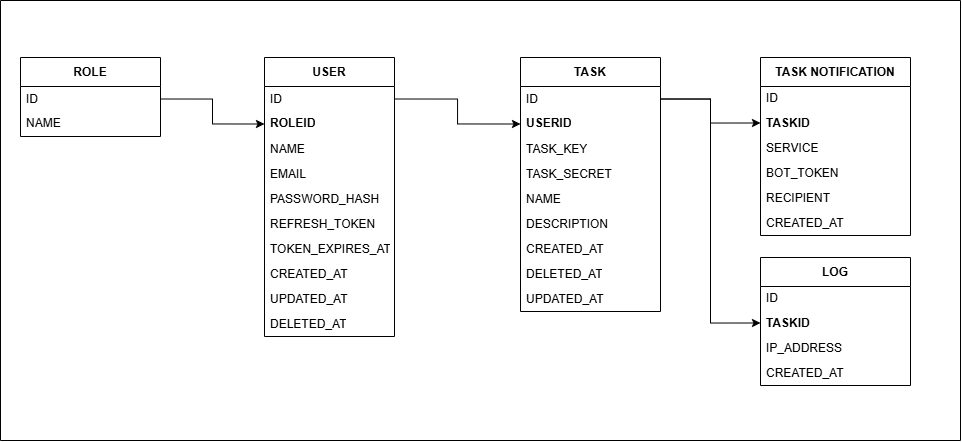

The diagram above was exported from draw.io. Its source (the exported page's mxGraphModel, read from the mxfile embedded in the PNG):
<mxGraphModel dx="1678" dy="891" grid="1" gridSize="10" guides="1" tooltips="1" connect="1" arrows="1" fold="1" page="1" pageScale="1" pageWidth="827" pageHeight="1169" math="0" shadow="0">
  <root>
    <mxCell id="0" />
    <mxCell id="1" parent="0" />
    <mxCell id="YWM4CbJsOfyoIEd39O8S-5" value="ROLE" style="swimlane;fontStyle=1;align=center;verticalAlign=middle;childLayout=stackLayout;horizontal=1;startSize=29;horizontalStack=0;resizeParent=1;resizeParentMax=0;resizeLast=0;collapsible=0;marginBottom=0;html=1;whiteSpace=wrap;rounded=0;" vertex="1" parent="1">
      <mxGeometry x="20" y="257" width="140" height="79" as="geometry" />
    </mxCell>
    <mxCell id="YWM4CbJsOfyoIEd39O8S-6" value="ID" style="text;html=1;strokeColor=none;fillColor=none;align=left;verticalAlign=middle;spacingLeft=4;spacingRight=4;overflow=hidden;rotatable=0;points=[[0,0.5],[1,0.5]];portConstraint=eastwest;whiteSpace=wrap;rounded=0;" vertex="1" parent="YWM4CbJsOfyoIEd39O8S-5">
      <mxGeometry y="29" width="140" height="25" as="geometry" />
    </mxCell>
    <mxCell id="YWM4CbJsOfyoIEd39O8S-7" value="NAME" style="text;html=1;strokeColor=none;fillColor=none;align=left;verticalAlign=middle;spacingLeft=4;spacingRight=4;overflow=hidden;rotatable=0;points=[[0,0.5],[1,0.5]];portConstraint=eastwest;whiteSpace=wrap;rounded=0;" vertex="1" parent="YWM4CbJsOfyoIEd39O8S-5">
      <mxGeometry y="54" width="140" height="25" as="geometry" />
    </mxCell>
    <mxCell id="YWM4CbJsOfyoIEd39O8S-17" value="USER" style="swimlane;fontStyle=1;align=center;verticalAlign=middle;childLayout=stackLayout;horizontal=1;startSize=29;horizontalStack=0;resizeParent=1;resizeParentMax=0;resizeLast=0;collapsible=0;marginBottom=0;html=1;whiteSpace=wrap;rounded=0;" vertex="1" parent="1">
      <mxGeometry x="264" y="257" width="130" height="279" as="geometry" />
    </mxCell>
    <mxCell id="YWM4CbJsOfyoIEd39O8S-18" value="ID" style="text;html=1;strokeColor=none;fillColor=none;align=left;verticalAlign=middle;spacingLeft=4;spacingRight=4;overflow=hidden;rotatable=0;points=[[0,0.5],[1,0.5]];portConstraint=eastwest;whiteSpace=wrap;rounded=0;" vertex="1" parent="YWM4CbJsOfyoIEd39O8S-17">
      <mxGeometry y="29" width="130" height="25" as="geometry" />
    </mxCell>
    <mxCell id="YWM4CbJsOfyoIEd39O8S-24" value="ROLEID" style="text;html=1;strokeColor=none;fillColor=none;align=left;verticalAlign=middle;spacingLeft=4;spacingRight=4;overflow=hidden;rotatable=0;points=[[0,0.5],[1,0.5]];portConstraint=eastwest;whiteSpace=wrap;rounded=0;fontStyle=1" vertex="1" parent="YWM4CbJsOfyoIEd39O8S-17">
      <mxGeometry y="54" width="130" height="25" as="geometry" />
    </mxCell>
    <mxCell id="YWM4CbJsOfyoIEd39O8S-19" value="NAME" style="text;html=1;strokeColor=none;fillColor=none;align=left;verticalAlign=middle;spacingLeft=4;spacingRight=4;overflow=hidden;rotatable=0;points=[[0,0.5],[1,0.5]];portConstraint=eastwest;whiteSpace=wrap;rounded=0;" vertex="1" parent="YWM4CbJsOfyoIEd39O8S-17">
      <mxGeometry y="79" width="130" height="25" as="geometry" />
    </mxCell>
    <mxCell id="YWM4CbJsOfyoIEd39O8S-20" value="EMAIL" style="text;html=1;strokeColor=none;fillColor=none;align=left;verticalAlign=middle;spacingLeft=4;spacingRight=4;overflow=hidden;rotatable=0;points=[[0,0.5],[1,0.5]];portConstraint=eastwest;whiteSpace=wrap;rounded=0;" vertex="1" parent="YWM4CbJsOfyoIEd39O8S-17">
      <mxGeometry y="104" width="130" height="25" as="geometry" />
    </mxCell>
    <mxCell id="YWM4CbJsOfyoIEd39O8S-21" value="PASSWORD_HASH" style="text;html=1;strokeColor=none;fillColor=none;align=left;verticalAlign=middle;spacingLeft=4;spacingRight=4;overflow=hidden;rotatable=0;points=[[0,0.5],[1,0.5]];portConstraint=eastwest;whiteSpace=wrap;rounded=0;" vertex="1" parent="YWM4CbJsOfyoIEd39O8S-17">
      <mxGeometry y="129" width="130" height="25" as="geometry" />
    </mxCell>
    <mxCell id="YWM4CbJsOfyoIEd39O8S-22" value="REFRESH_TOKEN" style="text;html=1;strokeColor=none;fillColor=none;align=left;verticalAlign=middle;spacingLeft=4;spacingRight=4;overflow=hidden;rotatable=0;points=[[0,0.5],[1,0.5]];portConstraint=eastwest;whiteSpace=wrap;rounded=0;" vertex="1" parent="YWM4CbJsOfyoIEd39O8S-17">
      <mxGeometry y="154" width="130" height="25" as="geometry" />
    </mxCell>
    <mxCell id="YWM4CbJsOfyoIEd39O8S-23" value="TOKEN_EXPIRES_AT" style="text;html=1;strokeColor=none;fillColor=none;align=left;verticalAlign=middle;spacingLeft=4;spacingRight=4;overflow=hidden;rotatable=0;points=[[0,0.5],[1,0.5]];portConstraint=eastwest;whiteSpace=wrap;rounded=0;" vertex="1" parent="YWM4CbJsOfyoIEd39O8S-17">
      <mxGeometry y="179" width="130" height="25" as="geometry" />
    </mxCell>
    <mxCell id="YWM4CbJsOfyoIEd39O8S-37" value="CREATED_AT" style="text;html=1;strokeColor=none;fillColor=none;align=left;verticalAlign=middle;spacingLeft=4;spacingRight=4;overflow=hidden;rotatable=0;points=[[0,0.5],[1,0.5]];portConstraint=eastwest;whiteSpace=wrap;rounded=0;" vertex="1" parent="YWM4CbJsOfyoIEd39O8S-17">
      <mxGeometry y="204" width="130" height="25" as="geometry" />
    </mxCell>
    <mxCell id="YWM4CbJsOfyoIEd39O8S-38" value="UPDATED_AT" style="text;html=1;strokeColor=none;fillColor=none;align=left;verticalAlign=middle;spacingLeft=4;spacingRight=4;overflow=hidden;rotatable=0;points=[[0,0.5],[1,0.5]];portConstraint=eastwest;whiteSpace=wrap;rounded=0;" vertex="1" parent="YWM4CbJsOfyoIEd39O8S-17">
      <mxGeometry y="229" width="130" height="25" as="geometry" />
    </mxCell>
    <mxCell id="YWM4CbJsOfyoIEd39O8S-39" value="DELETED_AT" style="text;html=1;strokeColor=none;fillColor=none;align=left;verticalAlign=middle;spacingLeft=4;spacingRight=4;overflow=hidden;rotatable=0;points=[[0,0.5],[1,0.5]];portConstraint=eastwest;whiteSpace=wrap;rounded=0;" vertex="1" parent="YWM4CbJsOfyoIEd39O8S-17">
      <mxGeometry y="254" width="130" height="25" as="geometry" />
    </mxCell>
    <mxCell id="YWM4CbJsOfyoIEd39O8S-25" style="edgeStyle=orthogonalEdgeStyle;rounded=0;orthogonalLoop=1;jettySize=auto;html=1;exitX=1;exitY=0.5;exitDx=0;exitDy=0;entryX=0;entryY=0.5;entryDx=0;entryDy=0;" edge="1" parent="1" source="YWM4CbJsOfyoIEd39O8S-6" target="YWM4CbJsOfyoIEd39O8S-24">
      <mxGeometry relative="1" as="geometry" />
    </mxCell>
    <mxCell id="YWM4CbJsOfyoIEd39O8S-34" value="TASK" style="swimlane;fontStyle=1;align=center;verticalAlign=middle;childLayout=stackLayout;horizontal=1;startSize=29;horizontalStack=0;resizeParent=1;resizeParentMax=0;resizeLast=0;collapsible=0;marginBottom=0;html=1;whiteSpace=wrap;rounded=0;" vertex="1" parent="1">
      <mxGeometry x="520" y="257" width="140" height="254" as="geometry" />
    </mxCell>
    <mxCell id="YWM4CbJsOfyoIEd39O8S-35" value="ID" style="text;html=1;strokeColor=none;fillColor=none;align=left;verticalAlign=middle;spacingLeft=4;spacingRight=4;overflow=hidden;rotatable=0;points=[[0,0.5],[1,0.5]];portConstraint=eastwest;whiteSpace=wrap;rounded=0;" vertex="1" parent="YWM4CbJsOfyoIEd39O8S-34">
      <mxGeometry y="29" width="140" height="25" as="geometry" />
    </mxCell>
    <mxCell id="YWM4CbJsOfyoIEd39O8S-43" value="USERID" style="text;html=1;strokeColor=none;fillColor=none;align=left;verticalAlign=middle;spacingLeft=4;spacingRight=4;overflow=hidden;rotatable=0;points=[[0,0.5],[1,0.5]];portConstraint=eastwest;whiteSpace=wrap;rounded=0;fontStyle=1" vertex="1" parent="YWM4CbJsOfyoIEd39O8S-34">
      <mxGeometry y="54" width="140" height="25" as="geometry" />
    </mxCell>
    <mxCell id="YWM4CbJsOfyoIEd39O8S-36" value="TASK_KEY" style="text;html=1;strokeColor=none;fillColor=none;align=left;verticalAlign=middle;spacingLeft=4;spacingRight=4;overflow=hidden;rotatable=0;points=[[0,0.5],[1,0.5]];portConstraint=eastwest;whiteSpace=wrap;rounded=0;" vertex="1" parent="YWM4CbJsOfyoIEd39O8S-34">
      <mxGeometry y="79" width="140" height="25" as="geometry" />
    </mxCell>
    <mxCell id="YWM4CbJsOfyoIEd39O8S-44" value="TASK_SECRET" style="text;html=1;strokeColor=none;fillColor=none;align=left;verticalAlign=middle;spacingLeft=4;spacingRight=4;overflow=hidden;rotatable=0;points=[[0,0.5],[1,0.5]];portConstraint=eastwest;whiteSpace=wrap;rounded=0;" vertex="1" parent="YWM4CbJsOfyoIEd39O8S-34">
      <mxGeometry y="104" width="140" height="25" as="geometry" />
    </mxCell>
    <mxCell id="YWM4CbJsOfyoIEd39O8S-45" value="NAME" style="text;html=1;strokeColor=none;fillColor=none;align=left;verticalAlign=middle;spacingLeft=4;spacingRight=4;overflow=hidden;rotatable=0;points=[[0,0.5],[1,0.5]];portConstraint=eastwest;whiteSpace=wrap;rounded=0;" vertex="1" parent="YWM4CbJsOfyoIEd39O8S-34">
      <mxGeometry y="129" width="140" height="25" as="geometry" />
    </mxCell>
    <mxCell id="YWM4CbJsOfyoIEd39O8S-46" value="DESCRIPTION" style="text;html=1;strokeColor=none;fillColor=none;align=left;verticalAlign=middle;spacingLeft=4;spacingRight=4;overflow=hidden;rotatable=0;points=[[0,0.5],[1,0.5]];portConstraint=eastwest;whiteSpace=wrap;rounded=0;" vertex="1" parent="YWM4CbJsOfyoIEd39O8S-34">
      <mxGeometry y="154" width="140" height="25" as="geometry" />
    </mxCell>
    <mxCell id="YWM4CbJsOfyoIEd39O8S-40" value="CREATED_AT" style="text;html=1;strokeColor=none;fillColor=none;align=left;verticalAlign=middle;spacingLeft=4;spacingRight=4;overflow=hidden;rotatable=0;points=[[0,0.5],[1,0.5]];portConstraint=eastwest;whiteSpace=wrap;rounded=0;" vertex="1" parent="YWM4CbJsOfyoIEd39O8S-34">
      <mxGeometry y="179" width="140" height="25" as="geometry" />
    </mxCell>
    <mxCell id="YWM4CbJsOfyoIEd39O8S-42" value="DELETED_AT" style="text;html=1;strokeColor=none;fillColor=none;align=left;verticalAlign=middle;spacingLeft=4;spacingRight=4;overflow=hidden;rotatable=0;points=[[0,0.5],[1,0.5]];portConstraint=eastwest;whiteSpace=wrap;rounded=0;" vertex="1" parent="YWM4CbJsOfyoIEd39O8S-34">
      <mxGeometry y="204" width="140" height="25" as="geometry" />
    </mxCell>
    <mxCell id="YWM4CbJsOfyoIEd39O8S-41" value="UPDATED_AT" style="text;html=1;strokeColor=none;fillColor=none;align=left;verticalAlign=middle;spacingLeft=4;spacingRight=4;overflow=hidden;rotatable=0;points=[[0,0.5],[1,0.5]];portConstraint=eastwest;whiteSpace=wrap;rounded=0;" vertex="1" parent="YWM4CbJsOfyoIEd39O8S-34">
      <mxGeometry y="229" width="140" height="25" as="geometry" />
    </mxCell>
    <mxCell id="YWM4CbJsOfyoIEd39O8S-47" style="edgeStyle=orthogonalEdgeStyle;rounded=0;orthogonalLoop=1;jettySize=auto;html=1;exitX=1;exitY=0.5;exitDx=0;exitDy=0;entryX=0;entryY=0.5;entryDx=0;entryDy=0;" edge="1" parent="1" source="YWM4CbJsOfyoIEd39O8S-18" target="YWM4CbJsOfyoIEd39O8S-43">
      <mxGeometry relative="1" as="geometry" />
    </mxCell>
    <mxCell id="YWM4CbJsOfyoIEd39O8S-48" value="TASK NOTIFICATION" style="swimlane;fontStyle=1;align=center;verticalAlign=middle;childLayout=stackLayout;horizontal=1;startSize=29;horizontalStack=0;resizeParent=1;resizeParentMax=0;resizeLast=0;collapsible=0;marginBottom=0;html=1;whiteSpace=wrap;rounded=0;" vertex="1" parent="1">
      <mxGeometry x="760" y="257" width="150" height="178" as="geometry" />
    </mxCell>
    <mxCell id="YWM4CbJsOfyoIEd39O8S-49" value="ID" style="text;html=1;strokeColor=none;fillColor=none;align=left;verticalAlign=middle;spacingLeft=4;spacingRight=4;overflow=hidden;rotatable=0;points=[[0,0.5],[1,0.5]];portConstraint=eastwest;whiteSpace=wrap;rounded=0;" vertex="1" parent="YWM4CbJsOfyoIEd39O8S-48">
      <mxGeometry y="29" width="150" height="24" as="geometry" />
    </mxCell>
    <mxCell id="YWM4CbJsOfyoIEd39O8S-50" value="TASKID" style="text;html=1;strokeColor=none;fillColor=none;align=left;verticalAlign=middle;spacingLeft=4;spacingRight=4;overflow=hidden;rotatable=0;points=[[0,0.5],[1,0.5]];portConstraint=eastwest;whiteSpace=wrap;rounded=0;fontStyle=1" vertex="1" parent="YWM4CbJsOfyoIEd39O8S-48">
      <mxGeometry y="53" width="150" height="25" as="geometry" />
    </mxCell>
    <mxCell id="YWM4CbJsOfyoIEd39O8S-51" value="SERVICE" style="text;html=1;strokeColor=none;fillColor=none;align=left;verticalAlign=middle;spacingLeft=4;spacingRight=4;overflow=hidden;rotatable=0;points=[[0,0.5],[1,0.5]];portConstraint=eastwest;whiteSpace=wrap;rounded=0;" vertex="1" parent="YWM4CbJsOfyoIEd39O8S-48">
      <mxGeometry y="78" width="150" height="25" as="geometry" />
    </mxCell>
    <mxCell id="YWM4CbJsOfyoIEd39O8S-52" value="BOT_TOKEN" style="text;html=1;strokeColor=none;fillColor=none;align=left;verticalAlign=middle;spacingLeft=4;spacingRight=4;overflow=hidden;rotatable=0;points=[[0,0.5],[1,0.5]];portConstraint=eastwest;whiteSpace=wrap;rounded=0;" vertex="1" parent="YWM4CbJsOfyoIEd39O8S-48">
      <mxGeometry y="103" width="150" height="25" as="geometry" />
    </mxCell>
    <mxCell id="YWM4CbJsOfyoIEd39O8S-53" value="RECIPIENT" style="text;html=1;strokeColor=none;fillColor=none;align=left;verticalAlign=middle;spacingLeft=4;spacingRight=4;overflow=hidden;rotatable=0;points=[[0,0.5],[1,0.5]];portConstraint=eastwest;whiteSpace=wrap;rounded=0;" vertex="1" parent="YWM4CbJsOfyoIEd39O8S-48">
      <mxGeometry y="128" width="150" height="25" as="geometry" />
    </mxCell>
    <mxCell id="YWM4CbJsOfyoIEd39O8S-55" value="CREATED_AT" style="text;html=1;strokeColor=none;fillColor=none;align=left;verticalAlign=middle;spacingLeft=4;spacingRight=4;overflow=hidden;rotatable=0;points=[[0,0.5],[1,0.5]];portConstraint=eastwest;whiteSpace=wrap;rounded=0;" vertex="1" parent="YWM4CbJsOfyoIEd39O8S-48">
      <mxGeometry y="153" width="150" height="25" as="geometry" />
    </mxCell>
    <mxCell id="YWM4CbJsOfyoIEd39O8S-58" style="edgeStyle=orthogonalEdgeStyle;rounded=0;orthogonalLoop=1;jettySize=auto;html=1;exitX=1;exitY=0.5;exitDx=0;exitDy=0;entryX=0;entryY=0.5;entryDx=0;entryDy=0;" edge="1" parent="1" source="YWM4CbJsOfyoIEd39O8S-35" target="YWM4CbJsOfyoIEd39O8S-50">
      <mxGeometry relative="1" as="geometry" />
    </mxCell>
    <mxCell id="YWM4CbJsOfyoIEd39O8S-59" value="LOG" style="swimlane;fontStyle=1;align=center;verticalAlign=middle;childLayout=stackLayout;horizontal=1;startSize=29;horizontalStack=0;resizeParent=1;resizeParentMax=0;resizeLast=0;collapsible=0;marginBottom=0;html=1;whiteSpace=wrap;rounded=0;" vertex="1" parent="1">
      <mxGeometry x="760" y="457" width="150" height="128" as="geometry" />
    </mxCell>
    <mxCell id="YWM4CbJsOfyoIEd39O8S-60" value="ID" style="text;html=1;strokeColor=none;fillColor=none;align=left;verticalAlign=middle;spacingLeft=4;spacingRight=4;overflow=hidden;rotatable=0;points=[[0,0.5],[1,0.5]];portConstraint=eastwest;whiteSpace=wrap;rounded=0;" vertex="1" parent="YWM4CbJsOfyoIEd39O8S-59">
      <mxGeometry y="29" width="150" height="24" as="geometry" />
    </mxCell>
    <mxCell id="YWM4CbJsOfyoIEd39O8S-61" value="TASKID" style="text;html=1;strokeColor=none;fillColor=none;align=left;verticalAlign=middle;spacingLeft=4;spacingRight=4;overflow=hidden;rotatable=0;points=[[0,0.5],[1,0.5]];portConstraint=eastwest;whiteSpace=wrap;rounded=0;fontStyle=1" vertex="1" parent="YWM4CbJsOfyoIEd39O8S-59">
      <mxGeometry y="53" width="150" height="25" as="geometry" />
    </mxCell>
    <mxCell id="YWM4CbJsOfyoIEd39O8S-62" value="IP_ADDRESS" style="text;html=1;strokeColor=none;fillColor=none;align=left;verticalAlign=middle;spacingLeft=4;spacingRight=4;overflow=hidden;rotatable=0;points=[[0,0.5],[1,0.5]];portConstraint=eastwest;whiteSpace=wrap;rounded=0;" vertex="1" parent="YWM4CbJsOfyoIEd39O8S-59">
      <mxGeometry y="78" width="150" height="25" as="geometry" />
    </mxCell>
    <mxCell id="YWM4CbJsOfyoIEd39O8S-65" value="CREATED_AT" style="text;html=1;strokeColor=none;fillColor=none;align=left;verticalAlign=middle;spacingLeft=4;spacingRight=4;overflow=hidden;rotatable=0;points=[[0,0.5],[1,0.5]];portConstraint=eastwest;whiteSpace=wrap;rounded=0;" vertex="1" parent="YWM4CbJsOfyoIEd39O8S-59">
      <mxGeometry y="103" width="150" height="25" as="geometry" />
    </mxCell>
    <mxCell id="YWM4CbJsOfyoIEd39O8S-66" style="edgeStyle=orthogonalEdgeStyle;rounded=0;orthogonalLoop=1;jettySize=auto;html=1;exitX=1;exitY=0.5;exitDx=0;exitDy=0;entryX=0;entryY=0.5;entryDx=0;entryDy=0;" edge="1" parent="1" source="YWM4CbJsOfyoIEd39O8S-35" target="YWM4CbJsOfyoIEd39O8S-61">
      <mxGeometry relative="1" as="geometry" />
    </mxCell>
    <mxCell id="YWM4CbJsOfyoIEd39O8S-72" value="" style="endArrow=none;html=1;rounded=0;" edge="1" parent="1">
      <mxGeometry width="50" height="50" relative="1" as="geometry">
        <mxPoint x="960" y="200" as="sourcePoint" />
        <mxPoint x="960" y="200" as="targetPoint" />
        <Array as="points">
          <mxPoint y="200" />
          <mxPoint y="640" />
          <mxPoint x="960" y="640" />
        </Array>
      </mxGeometry>
    </mxCell>
  </root>
</mxGraphModel>